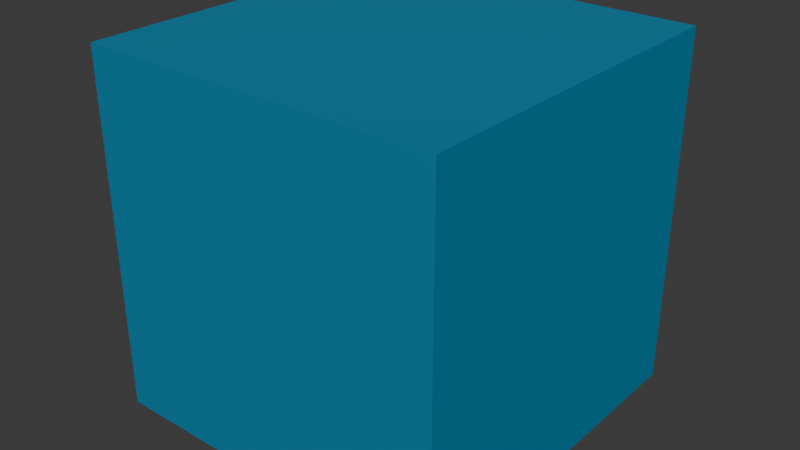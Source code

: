 # Source: pillarWall.blend  (saved by Blender 4.5.90; exported with 4.5.12 LTS)
import bpy
from mathutils import Matrix  # noqa: F401  (used for matrix-valued properties, if any)

bpy.ops.wm.read_factory_settings(use_empty=True)
scene = bpy.context.scene
scene.name = 'Scene'

# ---- collections
col_collection = bpy.data.collections.new('Collection'); scene.collection.children.link(col_collection)

# ---- materials (node trees are filled in below, after node groups)
mat_material = bpy.data.materials.new('Material')
mat_material.alpha_threshold = 0.0
mat_material.roughness = 0.5
mat_material.line_color = (0.0, 0.0, 0.0, 1.0)

# ---- material node trees
mat_material.use_nodes = True; mat_material.node_tree.nodes.clear()
_N = mat_material.node_tree.nodes; _L = mat_material.node_tree.links
n0 = _N.new('ShaderNodeOutputMaterial'); n0.name = 'Material Output'; n0.location = (200, 100)
n1 = _N.new('ShaderNodeBsdfPrincipled'); n1.name = 'Principled BSDF'; n1.location = (-200, 100)
n1.inputs[0].default_value = (0.02639, 0.472, 0.8003, 1.0)
n1.inputs[1].default_value = 0.6368
n1.inputs[3].default_value = 1.45
_L.new(n1.outputs[0], n0.inputs[0])
n0.is_active_output = True

# ---- world
world_world = bpy.data.worlds.new('World'); scene.world = world_world
world_world.use_nodes = True; world_world.node_tree.nodes.clear()
_N = world_world.node_tree.nodes; _L = world_world.node_tree.links
n0 = _N.new('ShaderNodeOutputWorld'); n0.name = 'World Output'; n0.location = (200, 100)
n1 = _N.new('ShaderNodeBackground'); n1.name = 'Background'; n1.location = (-200, 100)
n1.inputs[0].default_value = (0.05088, 0.05088, 0.05088, 1.0)
_L.new(n1.outputs[0], n0.inputs[0])
n0.is_active_output = True
world_world.color = (0.05088, 0.05088, 0.05088)
world_world.sun_shadow_jitter_overblur = 0.0

# ---- meshes
me_cube = bpy.data.meshes.new('Cube')
me_cube.from_pydata([(1.0, 1.0, 1.0), (1.0, 1.0, -1.0), (1.0, -1.0, 1.0), (1.0, -1.0, -1.0), (-1.0, 1.0, 1.0), (-1.0, 1.0, -1.0), (-1.0, -1.0, 1.0), (-1.0, -1.0, -1.0)], [], [(0, 4, 6, 2), (3, 2, 6, 7), (7, 6, 4, 5), (5, 1, 3, 7), (1, 0, 2, 3), (5, 4, 0, 1)])
_uv = me_cube.uv_layers.new(name='UVMap')
_uv.uv.foreach_set('vector', [0.625, 0.5, 0.875, 0.5, 0.875, 0.75, 0.625, 0.75, 0.375, 0.75, 0.625, 0.75, 0.625, 1.0, 0.375, 1.0, 0.375, 0.0, 0.625, 0.0, 0.625, 0.25, 0.375, 0.25, 0.125, 0.5, 0.375, 0.5, 0.375, 0.75, 0.125, 0.75, 0.375, 0.5, 0.625, 0.5, 0.625, 0.75, 0.375, 0.75, 0.375, 0.25, 0.625, 0.25, 0.625, 0.5, 0.375, 0.5])
me_cube.materials.append(mat_material)
me_cube.use_mirror_vertex_groups = False
me_cube.update()

# ---- objects
ob_cube = bpy.data.objects.new('Cube', me_cube)

# ---- transforms, parenting, visibility, modifiers, constraints
ob_cube.location = (0.0, 0.0, 0.0)
ob_cube.scale = (0.5, 0.5, 0.5)
ob_cube.lock_rotations_4d = False
ob_cube.empty_display_type = 'ARROWS'
ob_cube.lineart.crease_threshold = 0.0

# ---- collection membership
col_collection.objects.link(ob_cube)

# ---- scene / render settings (as saved in the file)
scene.frame_start = 1; scene.frame_end = 250; scene.frame_set(1)
scene.render.engine = 'BLENDER_EEVEE_NEXT'
bpy.context.view_layer.update()

# ---- added for rendering (the .blend has no active camera and no usable light): camera, sun
cam_auto = bpy.data.cameras.new('AutoCamera')
cam_auto.lens = 50.0
cam_auto.sensor_width = 36.0
cam_auto.clip_end = 1000.0
ob_auto_camera = bpy.data.objects.new('AutoCamera', cam_auto)
scene.collection.objects.link(ob_auto_camera)
ob_auto_camera.location = (1.60254, -1.92304, 1.28203)
ob_auto_camera.rotation_euler = (1.09748, -7.21219e-08, 0.694738)
scene.camera = ob_auto_camera
light_auto_sun = bpy.data.lights.new('AutoSun', 'SUN')
light_auto_sun.energy = 3.0
light_auto_sun.angle = 0.0523599
ob_auto_sun = bpy.data.objects.new('AutoSun', light_auto_sun)
scene.collection.objects.link(ob_auto_sun)
ob_auto_sun.rotation_euler = (0.872665, 0.174533, 0.523599)
bpy.context.view_layer.update()
